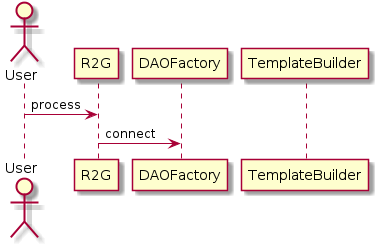

The diagram above was rendered by PlantUML. Its source (embedded in the PNG):
@startuml
skinparam backgroundColor white

actor User
participant R2G as r2g
participant DAOFactory as f
participant TemplateBuilder as t


User -> r2g : process
r2g -> f : connect



@enduml